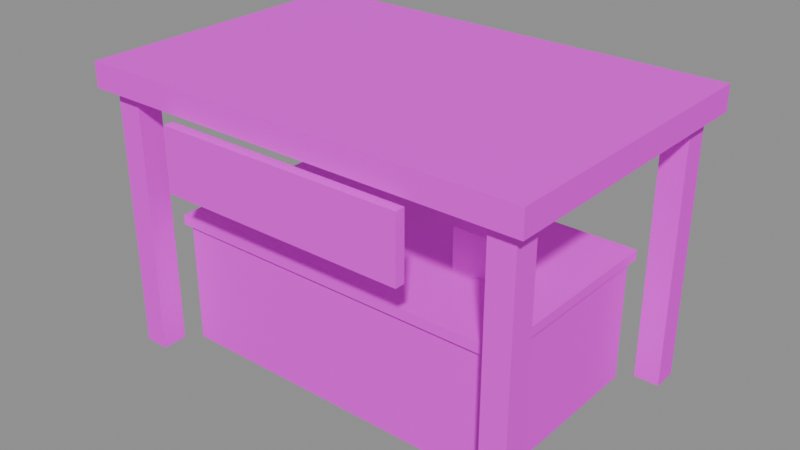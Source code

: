 # Source: mdl_estacion_tienda.blend  (saved by Blender 5.3.31; exported with 4.5.12 LTS)
import bpy
from mathutils import Matrix  # noqa: F401  (used for matrix-valued properties, if any)

bpy.ops.wm.read_factory_settings(use_empty=True)
scene = bpy.context.scene
scene.name = 'Scene'

# ---- images (referenced by path relative to the original .blend; pixels are not part of the script)
import os
ASSET_DIR = os.environ.get("B2B_ASSET_DIR", "")  # directory of the original .blend (textures are referenced by path, not embedded)
HERE = os.path.dirname(os.path.abspath(__file__))  # packed textures are extracted next to this script under _unpacked/

def load_image(name, relpath, width, height, colorspace="sRGB"):
    """Load a texture the original file referenced (path relative to the .blend, or extracted next to this script)."""
    p = next((c for c in (os.path.join(HERE, relpath), os.path.join(ASSET_DIR, relpath)) if relpath and os.path.exists(c)), "")
    if p:
        img = bpy.data.images.load(p, check_existing=True)
        img.name = name
    else:  # same state as the original file: an image datablock whose file is absent (Cycles renders it pink)
        img = bpy.data.images.new(name, width, height)
        img.source = "FILE"
        img.filepath = "//" + (relpath or name)
    img.colorspace_settings.name = colorspace
    return img
img_tex_paleta = load_image('tex_paleta', 'tex_paleta.png', 1024, 1024, 'sRGB')

# ---- materials (node trees are filled in below, after node groups)
mat_mat_paleta = bpy.data.materials.new('mat_paleta')

# ---- material node trees
mat_mat_paleta.use_nodes = True; mat_mat_paleta.node_tree.nodes.clear()
_N = mat_mat_paleta.node_tree.nodes; _L = mat_mat_paleta.node_tree.links
n0 = _N.new('ShaderNodeBsdfPrincipled'); n0.name = 'Principled BSDF'; n0.location = (-200, 100)
n0.inputs[2].default_value = 0.8
n0.inputs[10].default_value = 0.005
n1 = _N.new('ShaderNodeOutputMaterial'); n1.name = 'Material Output'; n1.location = (200, 100)
n2 = _N.new('ShaderNodeTexImage'); n2.name = 'Image Texture'; n2.location = (0, 0)
n2.image = img_tex_paleta
n2.interpolation = 'Closest'
_L.new(n0.outputs[0], n1.inputs[0])
_L.new(n2.outputs[0], n0.inputs[0])
n1.is_active_output = True

# ---- meshes
me_cube = bpy.data.meshes.new('Cube')
me_cube.from_pydata([(-7.0, -4.0, 0.0), (-7.0, -4.0, 5.0), (-7.0, 4.0, 0.0), (-7.0, 4.0, 5.0), (7.0, -4.0, 0.0), (7.0, -4.0, 5.0), (7.0, 4.0, 0.0), (7.0, 4.0, 5.0), (-7.2, -4.2, 5.0), (-7.2, -4.2, 5.4), (-7.2, 4.2, 5.0), (-7.2, 4.2, 5.4), (7.2, -4.2, 5.0), (7.2, -4.2, 5.4), (7.2, 4.2, 5.0), (7.2, 4.2, 5.4), (-9.0, -6.0, 10.5), (-9.0, -6.0, 11.5), (-9.0, 6.0, 10.5), (-9.0, 6.0, 11.5), (9.0, -6.0, 10.5), (9.0, -6.0, 11.5), (9.0, 6.0, 10.5), (9.0, 6.0, 11.5), (-5.0, -6.4, 7.75), (-5.0, -6.4, 10.25), (-5.0, -6.0, 7.75), (-5.0, -6.0, 10.25), (5.0, -6.4, 7.75), (5.0, -6.4, 10.25), (5.0, -6.0, 7.75), (5.0, -6.0, 10.25), (-8.5, -5.5, 0.0), (-8.5, -5.5, 10.5), (-8.5, -4.5, 0.0), (-8.5, -4.5, 10.5), (-7.5, -5.5, 0.0), (-7.5, -5.5, 10.5), (-7.5, -4.5, 0.0), (-7.5, -4.5, 10.5), (-8.5, 4.5, 0.0), (-8.5, 4.5, 10.5), (-8.5, 5.5, 0.0), (-8.5, 5.5, 10.5), (-7.5, 4.5, 0.0), (-7.5, 4.5, 10.5), (-7.5, 5.5, 0.0), (-7.5, 5.5, 10.5), (7.5, -5.5, 0.0), (7.5, -5.5, 10.5), (7.5, -4.5, 0.0), (7.5, -4.5, 10.5), (8.5, -5.5, 0.0), (8.5, -5.5, 10.5), (8.5, -4.5, 0.0), (8.5, -4.5, 10.5), (7.5, 4.5, 0.0), (7.5, 4.5, 10.5), (7.5, 5.5, 0.0), (7.5, 5.5, 10.5), (8.5, 4.5, 0.0), (8.5, 4.5, 10.5), (8.5, 5.5, 0.0), (8.5, 5.5, 10.5), (-4.0, -0.4, 5.4), (-4.0, -0.4, 5.8), (-3.647, -0.5146, 5.4), (-3.647, -0.5146, 5.8), (-3.429, -0.8146, 5.4), (-3.429, -0.8146, 5.8), (-3.429, -1.185, 5.4), (-3.429, -1.185, 5.8), (-3.647, -1.485, 5.4), (-3.647, -1.485, 5.8), (-4.0, -1.6, 5.4), (-4.0, -1.6, 5.8), (-4.353, -1.485, 5.4), (-4.353, -1.485, 5.8), (-4.571, -1.185, 5.4), (-4.571, -1.185, 5.8), (-4.571, -0.8146, 5.4), (-4.571, -0.8146, 5.8), (-4.353, -0.5146, 5.4), (-4.353, -0.5146, 5.8), (-2.5, -0.4, 5.4), (-2.5, -0.4, 6.2), (-2.147, -0.5146, 5.4), (-2.147, -0.5146, 6.2), (-1.929, -0.8146, 5.4), (-1.929, -0.8146, 6.2), (-1.929, -1.185, 5.4), (-1.929, -1.185, 6.2), (-2.147, -1.485, 5.4), (-2.147, -1.485, 6.2), (-2.5, -1.6, 5.4), (-2.5, -1.6, 6.2), (-2.853, -1.485, 5.4), (-2.853, -1.485, 6.2), (-3.071, -1.185, 5.4), (-3.071, -1.185, 6.2), (-3.071, -0.8146, 5.4), (-3.071, -0.8146, 6.2), (-2.853, -0.5146, 5.4), (-2.853, -0.5146, 6.2), (-1.0, -0.4, 5.4), (-1.0, -0.4, 6.6), (-0.6473, -0.5146, 5.4), (-0.6473, -0.5146, 6.6), (-0.4294, -0.8146, 5.4), (-0.4294, -0.8146, 6.6), (-0.4294, -1.185, 5.4), (-0.4294, -1.185, 6.6), (-0.6473, -1.485, 5.4), (-0.6473, -1.485, 6.6), (-1.0, -1.6, 5.4), (-1.0, -1.6, 6.6), (-1.353, -1.485, 5.4), (-1.353, -1.485, 6.6), (-1.571, -1.185, 5.4), (-1.571, -1.185, 6.6), (-1.571, -0.8146, 5.4), (-1.571, -0.8146, 6.6), (-1.353, -0.5146, 5.4), (-1.353, -0.5146, 6.6), (3.0, -1.0, 5.4), (3.0, -1.0, 7.0), (3.0, 1.0, 5.4), (3.0, 1.0, 7.0), (5.0, -1.0, 5.4), (5.0, -1.0, 7.0), (5.0, 1.0, 5.4), (5.0, 1.0, 7.0)], [], [(0, 1, 3, 2), (2, 3, 7, 6), (6, 7, 5, 4), (4, 5, 1, 0), (2, 6, 4, 0), (7, 3, 1, 5), (8, 9, 11, 10), (10, 11, 15, 14), (14, 15, 13, 12), (12, 13, 9, 8), (10, 14, 12, 8), (15, 11, 9, 13), (16, 17, 19, 18), (18, 19, 23, 22), (22, 23, 21, 20), (20, 21, 17, 16), (18, 22, 20, 16), (23, 19, 17, 21), (24, 25, 27, 26), (26, 27, 31, 30), (30, 31, 29, 28), (28, 29, 25, 24), (26, 30, 28, 24), (31, 27, 25, 29), (32, 33, 35, 34), (34, 35, 39, 38), (38, 39, 37, 36), (36, 37, 33, 32), (34, 38, 36, 32), (39, 35, 33, 37), (40, 41, 43, 42), (42, 43, 47, 46), (46, 47, 45, 44), (44, 45, 41, 40), (42, 46, 44, 40), (47, 43, 41, 45), (48, 49, 51, 50), (50, 51, 55, 54), (54, 55, 53, 52), (52, 53, 49, 48), (50, 54, 52, 48), (55, 51, 49, 53), (56, 57, 59, 58), (58, 59, 63, 62), (62, 63, 61, 60), (60, 61, 57, 56), (58, 62, 60, 56), (63, 59, 57, 61), (64, 65, 67, 66), (66, 67, 69, 68), (68, 69, 71, 70), (70, 71, 73, 72), (72, 73, 75, 74), (74, 75, 77, 76), (76, 77, 79, 78), (78, 79, 81, 80), (67, 65, 83, 81, 79, 77, 75, 73, 71, 69), (80, 81, 83, 82), (82, 83, 65, 64), (64, 66, 68, 70, 72, 74, 76, 78, 80, 82), (84, 85, 87, 86), (86, 87, 89, 88), (88, 89, 91, 90), (90, 91, 93, 92), (92, 93, 95, 94), (94, 95, 97, 96), (96, 97, 99, 98), (98, 99, 101, 100), (87, 85, 103, 101, 99, 97, 95, 93, 91, 89), (100, 101, 103, 102), (102, 103, 85, 84), (84, 86, 88, 90, 92, 94, 96, 98, 100, 102), (104, 105, 107, 106), (106, 107, 109, 108), (108, 109, 111, 110), (110, 111, 113, 112), (112, 113, 115, 114), (114, 115, 117, 116), (116, 117, 119, 118), (118, 119, 121, 120), (107, 105, 123, 121, 119, 117, 115, 113, 111, 109), (120, 121, 123, 122), (122, 123, 105, 104), (104, 106, 108, 110, 112, 114, 116, 118, 120, 122), (124, 125, 127, 126), (126, 127, 131, 130), (130, 131, 129, 128), (128, 129, 125, 124), (126, 130, 128, 124), (131, 127, 125, 129)])
_uv = me_cube.uv_layers.new(name='UVMap')
_uv.uv.foreach_set('vector', [0.125, 0.375, 0.125, 0.375, 0.125, 0.375, 0.125, 0.375, 0.125, 0.375, 0.125, 0.375, 0.125, 0.375, 0.125, 0.375, 0.125, 0.375, 0.125, 0.375, 0.125, 0.375, 0.125, 0.375, 0.125, 0.375, 0.125, 0.375, 0.125, 0.375, 0.125, 0.375, 0.125, 0.375, 0.125, 0.375, 0.125, 0.375, 0.125, 0.375, 0.125, 0.375, 0.125, 0.375, 0.125, 0.375, 0.125, 0.375, 0.375, 0.375, 0.375, 0.375, 0.375, 0.375, 0.375, 0.375, 0.375, 0.375, 0.375, 0.375, 0.375, 0.375, 0.375, 0.375, 0.375, 0.375, 0.375, 0.375, 0.375, 0.375, 0.375, 0.375, 0.375, 0.375, 0.375, 0.375, 0.375, 0.375, 0.375, 0.375, 0.375, 0.375, 0.375, 0.375, 0.375, 0.375, 0.375, 0.375, 0.375, 0.375, 0.375, 0.375, 0.375, 0.375, 0.375, 0.375, 0.875, 0.625, 0.875, 0.625, 0.875, 0.625, 0.875, 0.625, 0.875, 0.625, 0.875, 0.625, 0.875, 0.625, 0.875, 0.625, 0.875, 0.625, 0.875, 0.625, 0.875, 0.625, 0.875, 0.625, 0.875, 0.625, 0.875, 0.625, 0.875, 0.625, 0.875, 0.625, 0.875, 0.625, 0.875, 0.625, 0.875, 0.625, 0.875, 0.625, 0.875, 0.625, 0.875, 0.625, 0.875, 0.625, 0.875, 0.625, 0.625, 0.625, 0.625, 0.625, 0.625, 0.625, 0.625, 0.625, 0.625, 0.625, 0.625, 0.625, 0.625, 0.625, 0.625, 0.625, 0.625, 0.625, 0.625, 0.625, 0.625, 0.625, 0.625, 0.625, 0.625, 0.625, 0.625, 0.625, 0.625, 0.625, 0.625, 0.625, 0.625, 0.625, 0.625, 0.625, 0.625, 0.625, 0.625, 0.625, 0.625, 0.625, 0.625, 0.625, 0.625, 0.625, 0.625, 0.625, 0.875, 0.125, 0.875, 0.125, 0.875, 0.125, 0.875, 0.125, 0.875, 0.125, 0.875, 0.125, 0.875, 0.125, 0.875, 0.125, 0.875, 0.125, 0.875, 0.125, 0.875, 0.125, 0.875, 0.125, 0.875, 0.125, 0.875, 0.125, 0.875, 0.125, 0.875, 0.125, 0.875, 0.125, 0.875, 0.125, 0.875, 0.125, 0.875, 0.125, 0.875, 0.125, 0.875, 0.125, 0.875, 0.125, 0.875, 0.125, 0.875, 0.125, 0.875, 0.125, 0.875, 0.125, 0.875, 0.125, 0.875, 0.125, 0.875, 0.125, 0.875, 0.125, 0.875, 0.125, 0.875, 0.125, 0.875, 0.125, 0.875, 0.125, 0.875, 0.125, 0.875, 0.125, 0.875, 0.125, 0.875, 0.125, 0.875, 0.125, 0.875, 0.125, 0.875, 0.125, 0.875, 0.125, 0.875, 0.125, 0.875, 0.125, 0.875, 0.125, 0.875, 0.125, 0.875, 0.125, 0.875, 0.125, 0.875, 0.125, 0.875, 0.125, 0.875, 0.125, 0.875, 0.125, 0.875, 0.125, 0.875, 0.125, 0.875, 0.125, 0.875, 0.125, 0.875, 0.125, 0.875, 0.125, 0.875, 0.125, 0.875, 0.125, 0.875, 0.125, 0.875, 0.125, 0.875, 0.125, 0.875, 0.125, 0.875, 0.125, 0.875, 0.125, 0.875, 0.125, 0.875, 0.125, 0.875, 0.125, 0.875, 0.125, 0.875, 0.125, 0.875, 0.125, 0.875, 0.125, 0.875, 0.125, 0.875, 0.125, 0.875, 0.125, 0.875, 0.125, 0.875, 0.125, 0.875, 0.125, 0.875, 0.125, 0.875, 0.125, 0.875, 0.125, 0.875, 0.125, 0.875, 0.125, 0.875, 0.125, 0.875, 0.125, 0.875, 0.125, 0.875, 0.125, 0.875, 0.125, 0.875, 0.125, 0.875, 0.125, 0.875, 0.125, 0.875, 0.125, 0.875, 0.125, 0.875, 0.125, 0.625, 0.375, 0.625, 0.375, 0.625, 0.375, 0.625, 0.375, 0.625, 0.375, 0.625, 0.375, 0.625, 0.375, 0.625, 0.375, 0.625, 0.375, 0.625, 0.375, 0.625, 0.375, 0.625, 0.375, 0.625, 0.375, 0.625, 0.375, 0.625, 0.375, 0.625, 0.375, 0.625, 0.375, 0.625, 0.375, 0.625, 0.375, 0.625, 0.375, 0.625, 0.375, 0.625, 0.375, 0.625, 0.375, 0.625, 0.375, 0.625, 0.375, 0.625, 0.375, 0.625, 0.375, 0.625, 0.375, 0.625, 0.375, 0.625, 0.375, 0.625, 0.375, 0.625, 0.375, 0.625, 0.375, 0.625, 0.375, 0.625, 0.375, 0.625, 0.375, 0.625, 0.375, 0.625, 0.375, 0.625, 0.375, 0.625, 0.375, 0.625, 0.375, 0.625, 0.375, 0.625, 0.375, 0.625, 0.375, 0.625, 0.375, 0.625, 0.375, 0.625, 0.375, 0.625, 0.375, 0.625, 0.375, 0.625, 0.375, 0.625, 0.375, 0.625, 0.375, 0.625, 0.375, 0.625, 0.375, 0.625, 0.375, 0.625, 0.375, 0.625, 0.375, 0.625, 0.375, 0.625, 0.375, 0.625, 0.375, 0.625, 0.375, 0.625, 0.375, 0.625, 0.375, 0.625, 0.375, 0.625, 0.375, 0.625, 0.375, 0.625, 0.375, 0.625, 0.375, 0.625, 0.375, 0.625, 0.375, 0.625, 0.375, 0.625, 0.375, 0.625, 0.375, 0.625, 0.375, 0.625, 0.375, 0.625, 0.375, 0.625, 0.375, 0.625, 0.375, 0.625, 0.375, 0.625, 0.375, 0.625, 0.375, 0.625, 0.375, 0.625, 0.375, 0.625, 0.375, 0.625, 0.375, 0.625, 0.375, 0.625, 0.375, 0.625, 0.375, 0.625, 0.375, 0.625, 0.375, 0.625, 0.375, 0.625, 0.375, 0.625, 0.375, 0.625, 0.375, 0.625, 0.375, 0.625, 0.375, 0.625, 0.375, 0.625, 0.375, 0.625, 0.375, 0.625, 0.375, 0.625, 0.375, 0.625, 0.375, 0.625, 0.375, 0.625, 0.375, 0.625, 0.375, 0.625, 0.375, 0.625, 0.375, 0.625, 0.375, 0.625, 0.375, 0.625, 0.375, 0.625, 0.375, 0.625, 0.375, 0.625, 0.375, 0.625, 0.375, 0.625, 0.375, 0.625, 0.375, 0.625, 0.375, 0.625, 0.375, 0.625, 0.375, 0.625, 0.375, 0.625, 0.375, 0.625, 0.375, 0.625, 0.375, 0.625, 0.375, 0.625, 0.375, 0.625, 0.375, 0.625, 0.375, 0.625, 0.375, 0.625, 0.375, 0.625, 0.375, 0.625, 0.375, 0.625, 0.375, 0.625, 0.375, 0.625, 0.375, 0.625, 0.375, 0.625, 0.375, 0.625, 0.375, 0.625, 0.375, 0.625, 0.375, 0.625, 0.375, 0.625, 0.375, 0.625, 0.375, 0.625, 0.375, 0.625, 0.375, 0.625, 0.375, 0.625, 0.375, 0.625, 0.375, 0.625, 0.375, 0.625, 0.375, 0.625, 0.375, 0.625, 0.375, 0.625, 0.375, 0.625, 0.375, 0.625, 0.375, 0.625, 0.375, 0.625, 0.375, 0.625, 0.375, 0.625, 0.375, 0.625, 0.375, 0.625, 0.375, 0.625, 0.375, 0.625, 0.375, 0.625, 0.375, 0.625, 0.375, 0.625, 0.375, 0.625, 0.375, 0.625, 0.375, 0.625, 0.375, 0.625, 0.375, 0.625, 0.375, 0.625, 0.375, 0.625, 0.375, 0.625, 0.375, 0.625, 0.375, 0.625, 0.375, 0.625, 0.375, 0.625, 0.375, 0.625, 0.375, 0.625, 0.375, 0.625, 0.375, 0.375, 0.375, 0.375, 0.375, 0.375, 0.375, 0.375, 0.375, 0.375, 0.375, 0.375, 0.375, 0.375, 0.375, 0.375, 0.375, 0.375, 0.375, 0.375, 0.375, 0.375, 0.375, 0.375, 0.375, 0.375, 0.375, 0.375, 0.375, 0.375, 0.375, 0.375, 0.375, 0.375, 0.375, 0.375, 0.375, 0.375, 0.375, 0.375, 0.375, 0.375, 0.375, 0.375, 0.375, 0.375, 0.375, 0.375, 0.375])
me_cube.materials.append(mat_mat_paleta)
me_cube.update()

# ---- objects
ob_mdl_estacion_tienda = bpy.data.objects.new('mdl_estacion_tienda', me_cube)

# ---- transforms, parenting, visibility, modifiers, constraints
ob_mdl_estacion_tienda.location = (0.0, 0.0, 0.0)

# ---- collection membership
scene.collection.objects.link(ob_mdl_estacion_tienda)

# ---- scene / render settings (as saved in the file)
scene.frame_start = 1; scene.frame_end = 250; scene.frame_set(1)
scene.render.engine = 'BLENDER_EEVEE_NEXT'
scene.render.bake_bias = 0.0
scene.render.bake_samples = 0
scene.render.compositor_device = 'GPU'
scene.eevee.use_volume_custom_range = False
scene.eevee.fast_gi_thickness_near = 0.1
scene.eevee.fast_gi_thickness_far = 0.0
scene.eevee.ray_tracing_options.screen_trace_thickness = 0.1
bpy.context.view_layer.update()

# ---- added for rendering (the .blend has no active camera and no usable light): camera, sun + grey world if the file has none
cam_auto = bpy.data.cameras.new('AutoCamera')
cam_auto.lens = 50.0
cam_auto.sensor_width = 36.0
cam_auto.clip_end = 1000.0
ob_auto_camera = bpy.data.objects.new('AutoCamera', cam_auto)
scene.collection.objects.link(ob_auto_camera)
ob_auto_camera.location = (22.8515, -27.6219, 24.0312)
ob_auto_camera.rotation_euler = (1.09748, -7.21219e-08, 0.694738)
scene.camera = ob_auto_camera
light_auto_sun = bpy.data.lights.new('AutoSun', 'SUN')
light_auto_sun.energy = 3.0
light_auto_sun.angle = 0.0523599
ob_auto_sun = bpy.data.objects.new('AutoSun', light_auto_sun)
scene.collection.objects.link(ob_auto_sun)
ob_auto_sun.rotation_euler = (0.872665, 0.174533, 0.523599)
if scene.world is None:
    world_auto = bpy.data.worlds.new('AutoWorld')
    world_auto.color = (0.3, 0.3, 0.3)
    scene.world = world_auto
bpy.context.view_layer.update()
